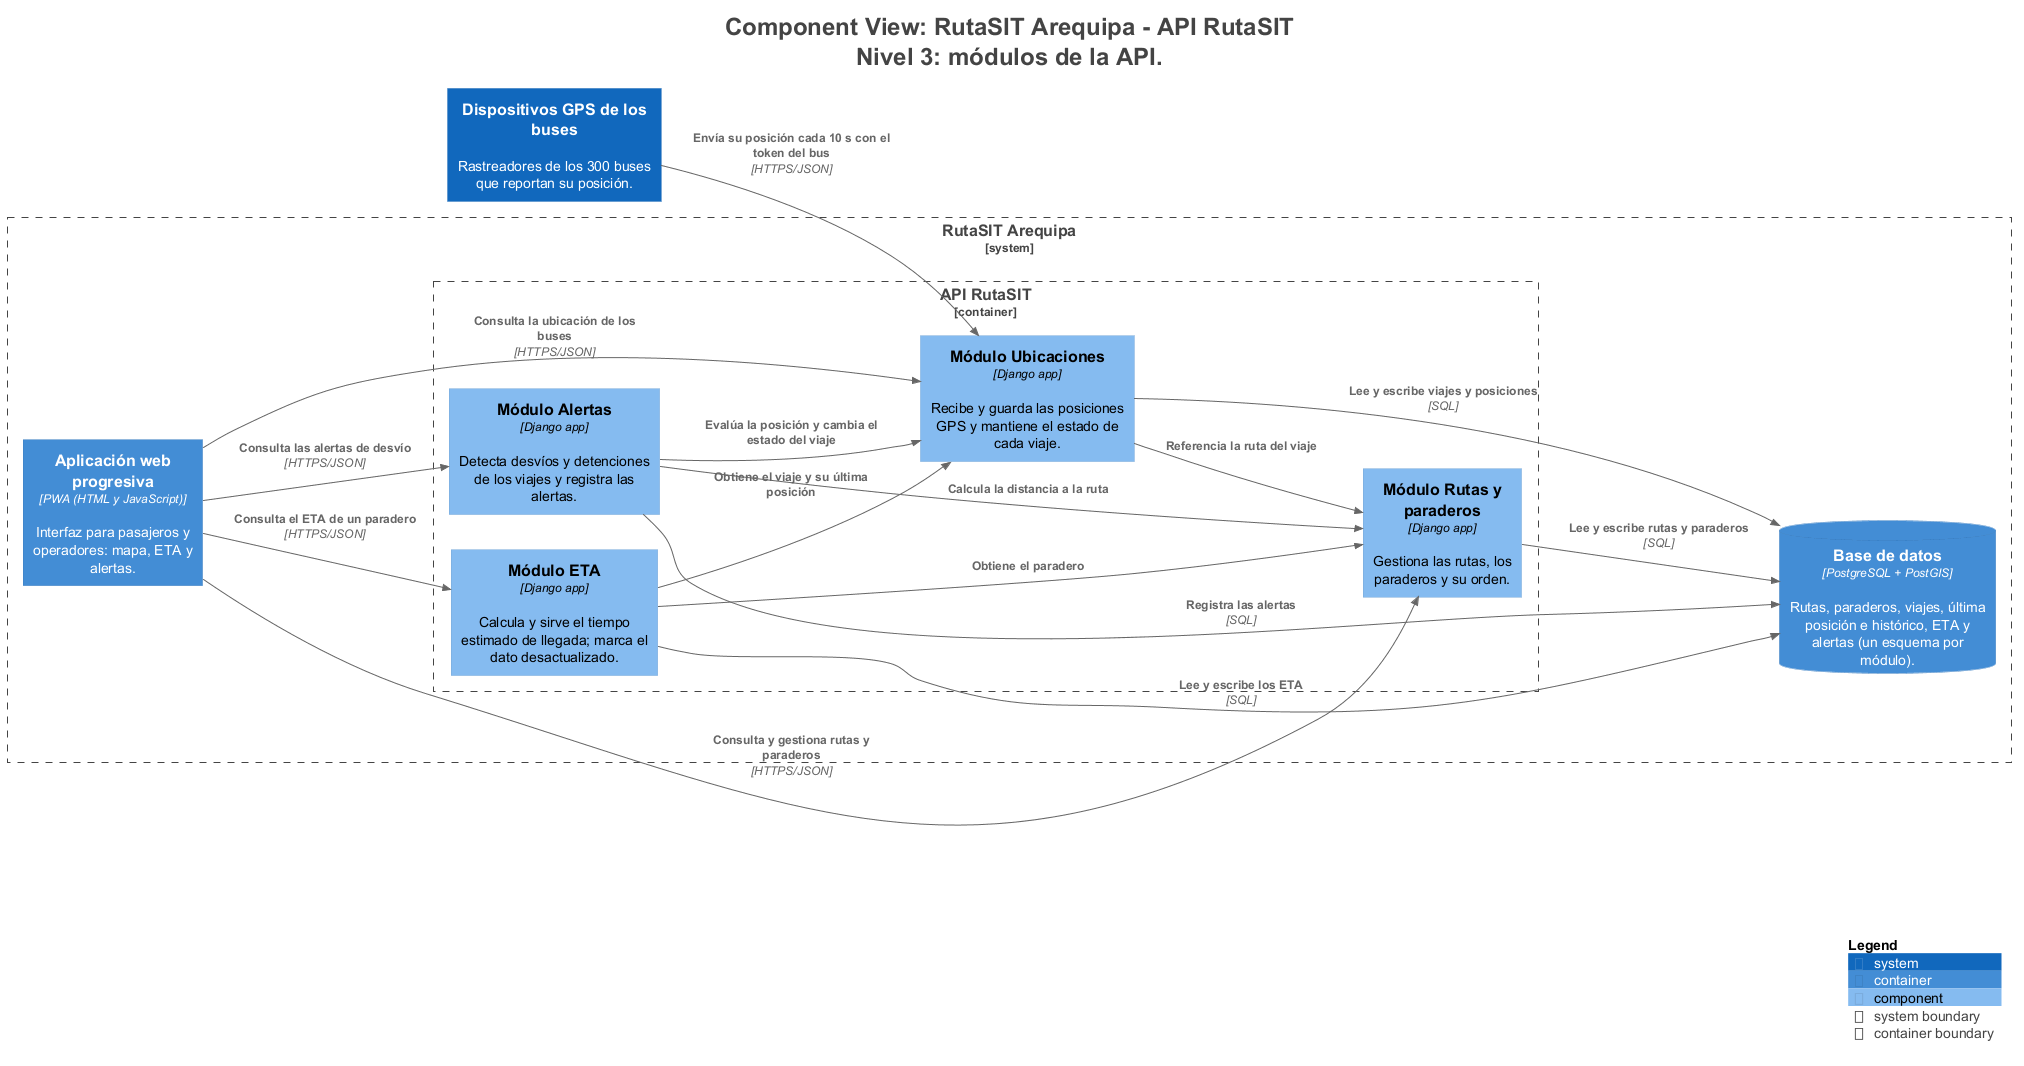

The diagram above was rendered by PlantUML. Its source (embedded in the PNG):
@startuml
title <size:24>Component View: RutaSIT Arequipa - API RutaSIT</size>\n<size:24>Nivel 3: módulos de la API.</size>

set separator none
left to right direction

<style>
  root {
    BackgroundColor: #ffffff
    FontColor: #444444
  }
</style>

!include <C4/C4>
!include <C4/C4_Context>
!include <C4/C4_Container>
!include <C4/C4_Component>

System(DispositivosGPSdelosbuses, "Dispositivos GPS de los buses", $descr="Rastreadores de los 300 buses que reportan su posición.", $tags="", $link="")

System_Boundary("RutaSITArequipa_boundary", "RutaSIT Arequipa", $tags="") {
  Container_Boundary("RutaSITArequipa.APIRutaSIT_boundary", "API RutaSIT", $tags="") {
    Component(RutaSITArequipa.APIRutaSIT.MóduloUbicaciones, "Módulo Ubicaciones", $techn="Django app", $descr="Recibe y guarda las posiciones GPS y mantiene el estado de cada viaje.", $tags="", $link="")
    Component(RutaSITArequipa.APIRutaSIT.MóduloRutasyparaderos, "Módulo Rutas y paraderos", $techn="Django app", $descr="Gestiona las rutas, los paraderos y su orden.", $tags="", $link="")
    Component(RutaSITArequipa.APIRutaSIT.MóduloETA, "Módulo ETA", $techn="Django app", $descr="Calcula y sirve el tiempo estimado de llegada; marca el dato desactualizado.", $tags="", $link="")
    Component(RutaSITArequipa.APIRutaSIT.MóduloAlertas, "Módulo Alertas", $techn="Django app", $descr="Detecta desvíos y detenciones de los viajes y registra las alertas.", $tags="", $link="")
  }

  ContainerDb(RutaSITArequipa.Basededatos, "Base de datos", $techn="PostgreSQL + PostGIS", $descr="Rutas, paraderos, viajes, última posición e histórico, ETA y alertas (un esquema por módulo).", $tags="", $link="")
  Container(RutaSITArequipa.Aplicaciónwebprogresiva, "Aplicación web progresiva", $techn="PWA (HTML y JavaScript)", $descr="Interfaz para pasajeros y operadores: mapa, ETA y alertas.", $tags="", $link="")
}

Rel(RutaSITArequipa.Aplicaciónwebprogresiva, RutaSITArequipa.APIRutaSIT.MóduloUbicaciones, "Consulta la ubicación de los buses", $techn="HTTPS/JSON", $tags="", $link="")
Rel(RutaSITArequipa.Aplicaciónwebprogresiva, RutaSITArequipa.APIRutaSIT.MóduloETA, "Consulta el ETA de un paradero", $techn="HTTPS/JSON", $tags="", $link="")
Rel(RutaSITArequipa.Aplicaciónwebprogresiva, RutaSITArequipa.APIRutaSIT.MóduloAlertas, "Consulta las alertas de desvío", $techn="HTTPS/JSON", $tags="", $link="")
Rel(RutaSITArequipa.Aplicaciónwebprogresiva, RutaSITArequipa.APIRutaSIT.MóduloRutasyparaderos, "Consulta y gestiona rutas y paraderos", $techn="HTTPS/JSON", $tags="", $link="")
Rel(DispositivosGPSdelosbuses, RutaSITArequipa.APIRutaSIT.MóduloUbicaciones, "Envía su posición cada 10 s con el token del bus", $techn="HTTPS/JSON", $tags="", $link="")
Rel(RutaSITArequipa.APIRutaSIT.MóduloETA, RutaSITArequipa.APIRutaSIT.MóduloUbicaciones, "Obtiene el viaje y su última posición", $techn="", $tags="", $link="")
Rel(RutaSITArequipa.APIRutaSIT.MóduloETA, RutaSITArequipa.APIRutaSIT.MóduloRutasyparaderos, "Obtiene el paradero", $techn="", $tags="", $link="")
Rel(RutaSITArequipa.APIRutaSIT.MóduloAlertas, RutaSITArequipa.APIRutaSIT.MóduloUbicaciones, "Evalúa la posición y cambia el estado del viaje", $techn="", $tags="", $link="")
Rel(RutaSITArequipa.APIRutaSIT.MóduloAlertas, RutaSITArequipa.APIRutaSIT.MóduloRutasyparaderos, "Calcula la distancia a la ruta", $techn="", $tags="", $link="")
Rel(RutaSITArequipa.APIRutaSIT.MóduloUbicaciones, RutaSITArequipa.APIRutaSIT.MóduloRutasyparaderos, "Referencia la ruta del viaje", $techn="", $tags="", $link="")
Rel(RutaSITArequipa.APIRutaSIT.MóduloUbicaciones, RutaSITArequipa.Basededatos, "Lee y escribe viajes y posiciones", $techn="SQL", $tags="", $link="")
Rel(RutaSITArequipa.APIRutaSIT.MóduloETA, RutaSITArequipa.Basededatos, "Lee y escribe los ETA", $techn="SQL", $tags="", $link="")
Rel(RutaSITArequipa.APIRutaSIT.MóduloAlertas, RutaSITArequipa.Basededatos, "Registra las alertas", $techn="SQL", $tags="", $link="")
Rel(RutaSITArequipa.APIRutaSIT.MóduloRutasyparaderos, RutaSITArequipa.Basededatos, "Lee y escribe rutas y paraderos", $techn="SQL", $tags="", $link="")

SHOW_LEGEND(true)
hide stereotypes
@enduml